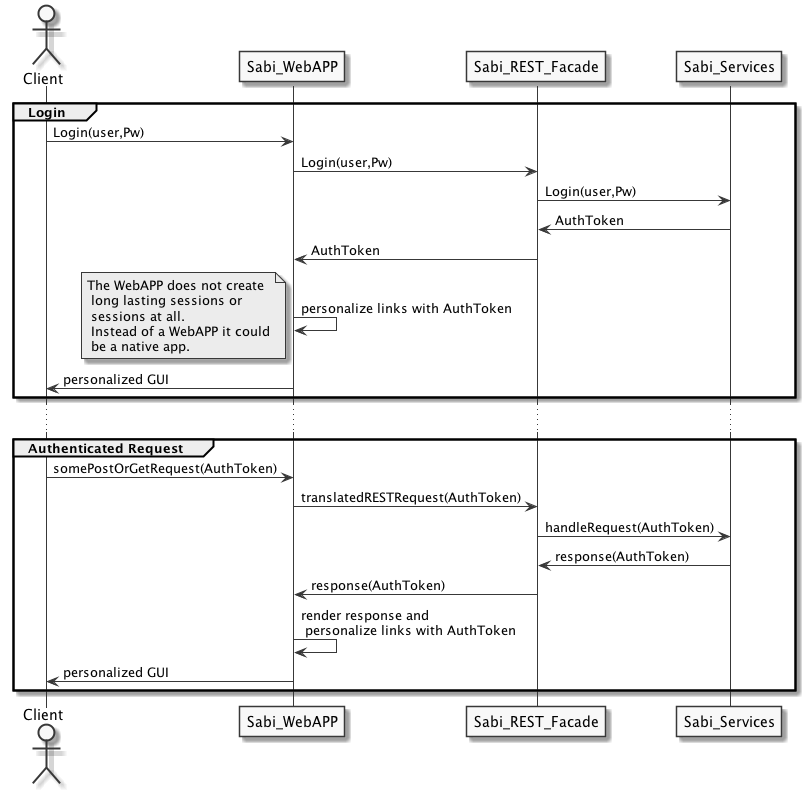

The diagram above was rendered by PlantUML. Its source (embedded in the PNG):
@startuml

skinparam monochrome true
skinparam componentStyle uml2

actor Client

group Login
    Client -> Sabi_WebAPP:Login(user,Pw)
    Sabi_WebAPP -> Sabi_REST_Facade:Login(user,Pw)
    Sabi_REST_Facade -> Sabi_Services:Login(user,Pw)
    Sabi_Services -> Sabi_REST_Facade:AuthToken
    Sabi_REST_Facade -> Sabi_WebAPP:AuthToken

    Sabi_WebAPP -> Sabi_WebAPP:personalize links with AuthToken
    note left: The WebAPP does not create\n long lasting sessions or\n sessions at all.\n Instead of a WebAPP it could\n be a native app.
    Client <- Sabi_WebAPP:personalized GUI
end
...

group Authenticated Request
    Client -> Sabi_WebAPP:somePostOrGetRequest(AuthToken)
    Sabi_WebAPP -> Sabi_REST_Facade:translatedRESTRequest(AuthToken)
    Sabi_REST_Facade -> Sabi_Services:handleRequest(AuthToken)
    Sabi_REST_Facade <- Sabi_Services:response(AuthToken)
    Sabi_WebAPP <- Sabi_REST_Facade:response(AuthToken)
    Sabi_WebAPP -> Sabi_WebAPP:render response and\n personalize links with AuthToken
    Client <- Sabi_WebAPP:personalized GUI
end

@enduml